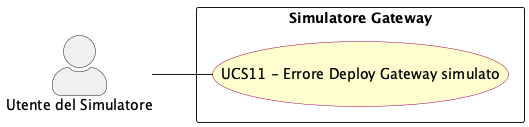

The diagram above was rendered by PlantUML. Its source (embedded in the PNG):
@startuml err_deploy_gateway_simulato
left to right direction
skinparam actorStyle awesome
skinparam usecase {
  BackgroundColor #FEFECE
  BorderColor #A80036
}

actor "Utente del Simulatore" as sim_usr

rectangle "Simulatore Gateway" {
  usecase "UCS11 - Errore Deploy Gateway simulato" as UCS11
}

sim_usr -- UCS11


@enduml